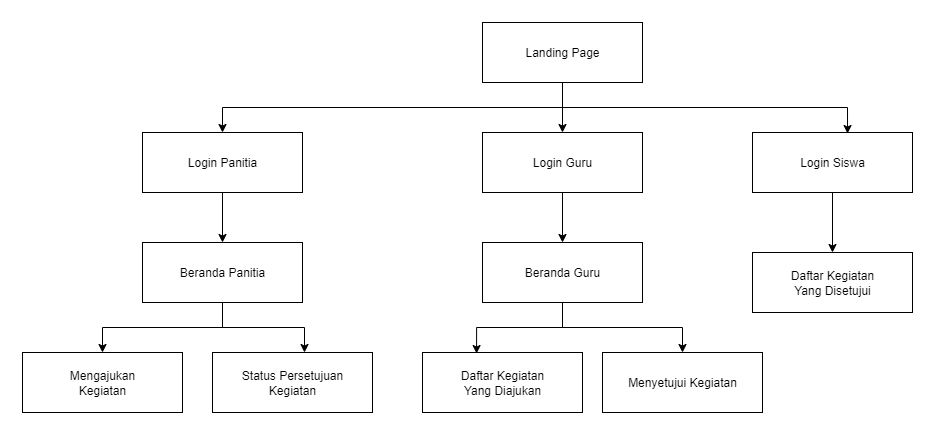

The diagram above was exported from draw.io. Its source (the exported page's mxGraphModel, read from the mxfile embedded in the PNG):
<mxGraphModel dx="2276" dy="801" grid="1" gridSize="10" guides="1" tooltips="1" connect="1" arrows="1" fold="1" page="1" pageScale="1" pageWidth="850" pageHeight="1100" math="0" shadow="0">
  <root>
    <mxCell id="0" />
    <mxCell id="1" parent="0" />
    <mxCell id="ug122MC_RegQmRDhXa1H-13" style="edgeStyle=orthogonalEdgeStyle;rounded=0;orthogonalLoop=1;jettySize=auto;html=1;entryX=0.5;entryY=0;entryDx=0;entryDy=0;exitX=0.5;exitY=1;exitDx=0;exitDy=0;" parent="1" source="ug122MC_RegQmRDhXa1H-2" target="ug122MC_RegQmRDhXa1H-11" edge="1">
      <mxGeometry relative="1" as="geometry" />
    </mxCell>
    <mxCell id="ug122MC_RegQmRDhXa1H-16" style="edgeStyle=orthogonalEdgeStyle;rounded=0;orthogonalLoop=1;jettySize=auto;html=1;entryX=0.5;entryY=0;entryDx=0;entryDy=0;" parent="1" source="ug122MC_RegQmRDhXa1H-2" target="ug122MC_RegQmRDhXa1H-4" edge="1">
      <mxGeometry relative="1" as="geometry" />
    </mxCell>
    <mxCell id="ug122MC_RegQmRDhXa1H-2" value="Landing Page" style="rounded=0;whiteSpace=wrap;html=1;" parent="1" vertex="1">
      <mxGeometry x="340" y="60" width="160" height="60" as="geometry" />
    </mxCell>
    <mxCell id="ug122MC_RegQmRDhXa1H-3" value="Beranda Panitia" style="rounded=0;whiteSpace=wrap;html=1;" parent="1" vertex="1">
      <mxGeometry y="280" width="160" height="60" as="geometry" />
    </mxCell>
    <mxCell id="ug122MC_RegQmRDhXa1H-26" style="edgeStyle=orthogonalEdgeStyle;rounded=0;orthogonalLoop=1;jettySize=auto;html=1;" parent="1" source="ug122MC_RegQmRDhXa1H-4" target="ug122MC_RegQmRDhXa1H-8" edge="1">
      <mxGeometry relative="1" as="geometry" />
    </mxCell>
    <mxCell id="ug122MC_RegQmRDhXa1H-4" value="Login Guru" style="rounded=0;whiteSpace=wrap;html=1;" parent="1" vertex="1">
      <mxGeometry x="340" y="170" width="160" height="60" as="geometry" />
    </mxCell>
    <mxCell id="ug122MC_RegQmRDhXa1H-5" value="Status Persetujuan&lt;div&gt;Kegiatan&lt;/div&gt;" style="rounded=0;whiteSpace=wrap;html=1;" parent="1" vertex="1">
      <mxGeometry x="70" y="390" width="160" height="60" as="geometry" />
    </mxCell>
    <mxCell id="ug122MC_RegQmRDhXa1H-6" value="Mengajukan&lt;div&gt;Kegiatan&lt;/div&gt;" style="rounded=0;whiteSpace=wrap;html=1;" parent="1" vertex="1">
      <mxGeometry x="-120" y="390" width="160" height="60" as="geometry" />
    </mxCell>
    <mxCell id="ug122MC_RegQmRDhXa1H-7" value="Daftar Kegiatan&lt;div&gt;Yang Diajukan&lt;/div&gt;" style="rounded=0;whiteSpace=wrap;html=1;" parent="1" vertex="1">
      <mxGeometry x="280" y="390" width="160" height="60" as="geometry" />
    </mxCell>
    <mxCell id="ug122MC_RegQmRDhXa1H-24" style="edgeStyle=orthogonalEdgeStyle;rounded=0;orthogonalLoop=1;jettySize=auto;html=1;entryX=0.5;entryY=0;entryDx=0;entryDy=0;" parent="1" source="ug122MC_RegQmRDhXa1H-8" target="ug122MC_RegQmRDhXa1H-12" edge="1">
      <mxGeometry relative="1" as="geometry">
        <mxPoint x="500" y="380" as="targetPoint" />
      </mxGeometry>
    </mxCell>
    <mxCell id="ug122MC_RegQmRDhXa1H-8" value="Beranda Guru" style="rounded=0;whiteSpace=wrap;html=1;" parent="1" vertex="1">
      <mxGeometry x="340" y="280" width="160" height="60" as="geometry" />
    </mxCell>
    <mxCell id="ug122MC_RegQmRDhXa1H-9" value="Daftar Kegiatan&lt;div&gt;Yang Disetujui&lt;/div&gt;" style="rounded=0;whiteSpace=wrap;html=1;" parent="1" vertex="1">
      <mxGeometry x="610" y="290" width="160" height="60" as="geometry" />
    </mxCell>
    <mxCell id="ug122MC_RegQmRDhXa1H-25" style="edgeStyle=orthogonalEdgeStyle;rounded=0;orthogonalLoop=1;jettySize=auto;html=1;" parent="1" source="ug122MC_RegQmRDhXa1H-10" target="ug122MC_RegQmRDhXa1H-9" edge="1">
      <mxGeometry relative="1" as="geometry" />
    </mxCell>
    <mxCell id="ug122MC_RegQmRDhXa1H-10" value="Login Siswa" style="rounded=0;whiteSpace=wrap;html=1;" parent="1" vertex="1">
      <mxGeometry x="610" y="170" width="160" height="60" as="geometry" />
    </mxCell>
    <mxCell id="ug122MC_RegQmRDhXa1H-17" style="edgeStyle=orthogonalEdgeStyle;rounded=0;orthogonalLoop=1;jettySize=auto;html=1;entryX=0.5;entryY=0;entryDx=0;entryDy=0;" parent="1" source="ug122MC_RegQmRDhXa1H-11" target="ug122MC_RegQmRDhXa1H-3" edge="1">
      <mxGeometry relative="1" as="geometry" />
    </mxCell>
    <mxCell id="ug122MC_RegQmRDhXa1H-11" value="Login Panitia" style="rounded=0;whiteSpace=wrap;html=1;" parent="1" vertex="1">
      <mxGeometry y="170" width="160" height="60" as="geometry" />
    </mxCell>
    <mxCell id="ug122MC_RegQmRDhXa1H-12" value="Menyetujui Kegiatan" style="rounded=0;whiteSpace=wrap;html=1;" parent="1" vertex="1">
      <mxGeometry x="460" y="390" width="160" height="60" as="geometry" />
    </mxCell>
    <mxCell id="ug122MC_RegQmRDhXa1H-14" style="edgeStyle=orthogonalEdgeStyle;rounded=0;orthogonalLoop=1;jettySize=auto;html=1;entryX=0.594;entryY=0.017;entryDx=0;entryDy=0;entryPerimeter=0;exitX=0.5;exitY=1;exitDx=0;exitDy=0;" parent="1" source="ug122MC_RegQmRDhXa1H-2" target="ug122MC_RegQmRDhXa1H-10" edge="1">
      <mxGeometry relative="1" as="geometry" />
    </mxCell>
    <mxCell id="ug122MC_RegQmRDhXa1H-21" style="edgeStyle=orthogonalEdgeStyle;rounded=0;orthogonalLoop=1;jettySize=auto;html=1;entryX=0.5;entryY=0;entryDx=0;entryDy=0;" parent="1" source="ug122MC_RegQmRDhXa1H-3" target="ug122MC_RegQmRDhXa1H-6" edge="1">
      <mxGeometry relative="1" as="geometry" />
    </mxCell>
    <mxCell id="ug122MC_RegQmRDhXa1H-22" style="edgeStyle=orthogonalEdgeStyle;rounded=0;orthogonalLoop=1;jettySize=auto;html=1;entryX=0.575;entryY=0;entryDx=0;entryDy=0;entryPerimeter=0;" parent="1" source="ug122MC_RegQmRDhXa1H-3" target="ug122MC_RegQmRDhXa1H-5" edge="1">
      <mxGeometry relative="1" as="geometry" />
    </mxCell>
    <mxCell id="ug122MC_RegQmRDhXa1H-23" style="edgeStyle=orthogonalEdgeStyle;rounded=0;orthogonalLoop=1;jettySize=auto;html=1;entryX=0.338;entryY=0.017;entryDx=0;entryDy=0;entryPerimeter=0;" parent="1" source="ug122MC_RegQmRDhXa1H-8" target="ug122MC_RegQmRDhXa1H-7" edge="1">
      <mxGeometry relative="1" as="geometry">
        <mxPoint x="340" y="380" as="targetPoint" />
      </mxGeometry>
    </mxCell>
  </root>
</mxGraphModel>